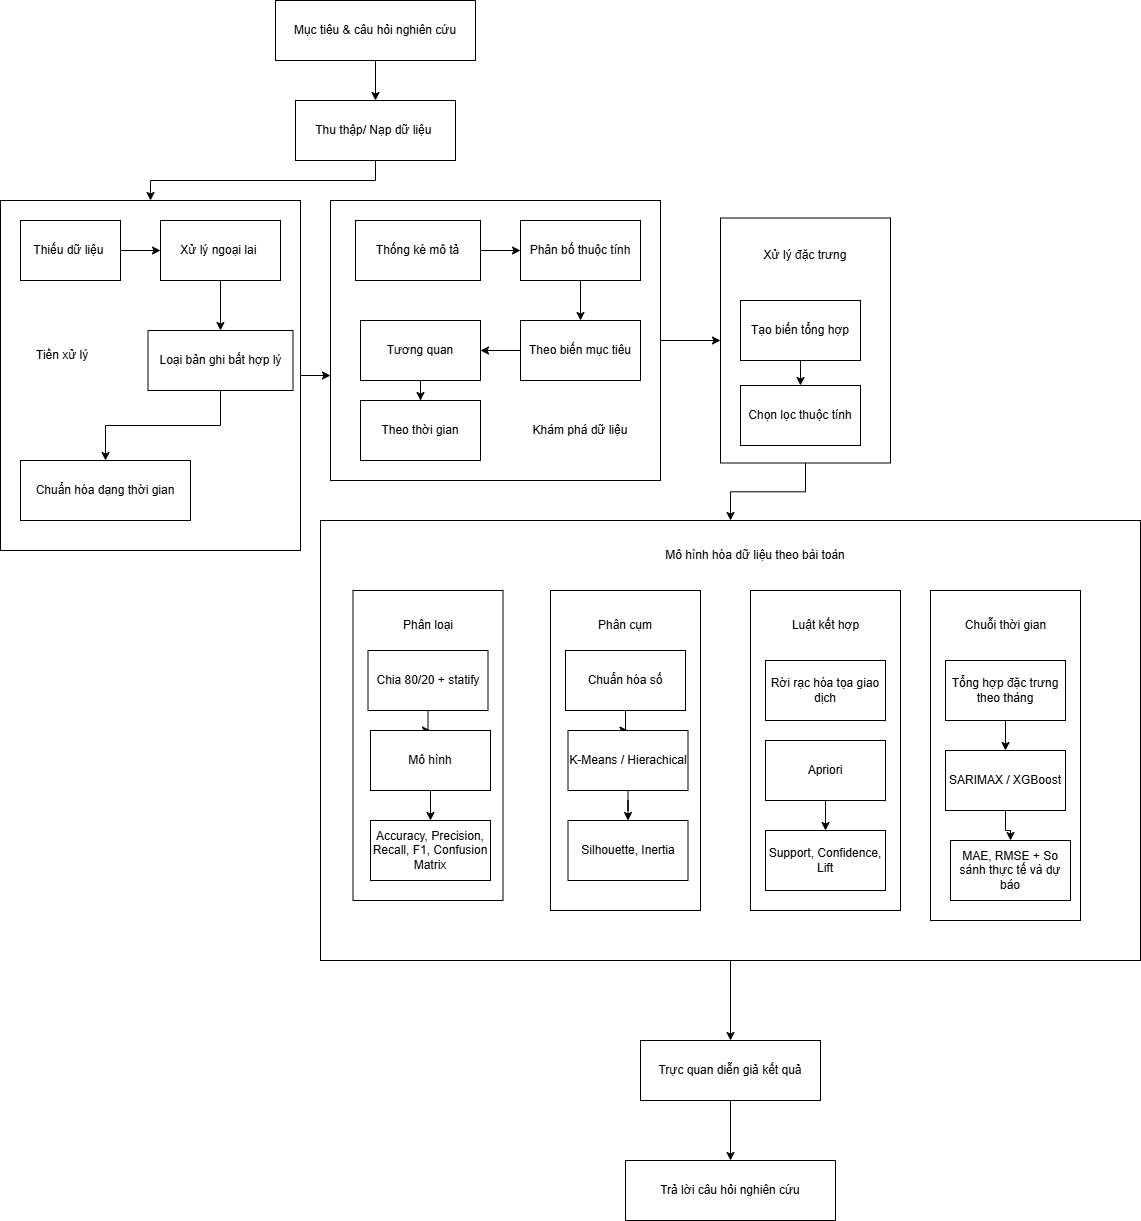

The diagram above was exported from draw.io. Its source (the exported page's mxGraphModel, read from the mxfile embedded in the PNG):
<mxGraphModel dx="2508" dy="1492" grid="1" gridSize="10" guides="1" tooltips="1" connect="1" arrows="1" fold="1" page="1" pageScale="1" pageWidth="850" pageHeight="1100" math="0" shadow="0">
  <root>
    <mxCell id="0" />
    <mxCell id="1" parent="0" />
    <mxCell id="Gy8F6HgBaAbtu6Yd6ibu-38" edge="1" parent="1" source="Gy8F6HgBaAbtu6Yd6ibu-20" style="edgeStyle=orthogonalEdgeStyle;rounded=0;orthogonalLoop=1;jettySize=auto;html=1;entryX=0;entryY=0.5;entryDx=0;entryDy=0;" target="Gy8F6HgBaAbtu6Yd6ibu-1">
      <mxGeometry relative="1" as="geometry" />
    </mxCell>
    <mxCell id="Gy8F6HgBaAbtu6Yd6ibu-20" parent="1" style="rounded=0;whiteSpace=wrap;html=1;" value="" vertex="1">
      <mxGeometry height="280" width="330" x="380" y="220" as="geometry" />
    </mxCell>
    <mxCell id="Gy8F6HgBaAbtu6Yd6ibu-89" edge="1" parent="1" source="Gy8F6HgBaAbtu6Yd6ibu-1" style="edgeStyle=orthogonalEdgeStyle;rounded=0;orthogonalLoop=1;jettySize=auto;html=1;entryX=0.5;entryY=0;entryDx=0;entryDy=0;" target="Gy8F6HgBaAbtu6Yd6ibu-43">
      <mxGeometry relative="1" as="geometry" />
    </mxCell>
    <mxCell id="Gy8F6HgBaAbtu6Yd6ibu-1" parent="1" style="rounded=0;whiteSpace=wrap;html=1;" value="" vertex="1">
      <mxGeometry height="245" width="170" x="770" y="237.5" as="geometry" />
    </mxCell>
    <mxCell id="Gy8F6HgBaAbtu6Yd6ibu-2" parent="1" style="rounded=0;whiteSpace=wrap;html=1;" value="" vertex="1">
      <mxGeometry height="350" width="300" x="50" y="220" as="geometry" />
    </mxCell>
    <mxCell id="Gy8F6HgBaAbtu6Yd6ibu-18" edge="1" parent="1" source="Gy8F6HgBaAbtu6Yd6ibu-3" style="edgeStyle=orthogonalEdgeStyle;rounded=0;orthogonalLoop=1;jettySize=auto;html=1;" target="Gy8F6HgBaAbtu6Yd6ibu-2">
      <mxGeometry relative="1" as="geometry" />
    </mxCell>
    <mxCell id="Gy8F6HgBaAbtu6Yd6ibu-3" parent="1" style="rounded=0;whiteSpace=wrap;html=1;" value="Thu thập/ Nạp dữ liệu&amp;nbsp;" vertex="1">
      <mxGeometry height="60" width="160" x="345" y="120" as="geometry" />
    </mxCell>
    <mxCell id="Gy8F6HgBaAbtu6Yd6ibu-9" edge="1" parent="1" source="Gy8F6HgBaAbtu6Yd6ibu-4" style="edgeStyle=orthogonalEdgeStyle;rounded=0;orthogonalLoop=1;jettySize=auto;html=1;entryX=0.5;entryY=0;entryDx=0;entryDy=0;" target="Gy8F6HgBaAbtu6Yd6ibu-3">
      <mxGeometry relative="1" as="geometry" />
    </mxCell>
    <mxCell id="Gy8F6HgBaAbtu6Yd6ibu-4" parent="1" style="rounded=0;whiteSpace=wrap;html=1;" value="Mục tiêu &amp;amp; câu hỏi nghiên cứu" vertex="1">
      <mxGeometry height="60" width="200" x="325" y="20" as="geometry" />
    </mxCell>
    <mxCell id="Gy8F6HgBaAbtu6Yd6ibu-17" edge="1" parent="1" source="Gy8F6HgBaAbtu6Yd6ibu-5" style="edgeStyle=orthogonalEdgeStyle;rounded=0;orthogonalLoop=1;jettySize=auto;html=1;entryX=0.5;entryY=0;entryDx=0;entryDy=0;" target="Gy8F6HgBaAbtu6Yd6ibu-7">
      <mxGeometry relative="1" as="geometry" />
    </mxCell>
    <mxCell id="Gy8F6HgBaAbtu6Yd6ibu-5" parent="1" style="rounded=0;whiteSpace=wrap;html=1;" value="Loại bản ghi bất hợp lý" vertex="1">
      <mxGeometry height="60" width="145" x="197.5" y="350" as="geometry" />
    </mxCell>
    <mxCell id="Gy8F6HgBaAbtu6Yd6ibu-16" edge="1" parent="1" source="Gy8F6HgBaAbtu6Yd6ibu-6" style="edgeStyle=orthogonalEdgeStyle;rounded=0;orthogonalLoop=1;jettySize=auto;html=1;" target="Gy8F6HgBaAbtu6Yd6ibu-5">
      <mxGeometry relative="1" as="geometry" />
    </mxCell>
    <mxCell id="Gy8F6HgBaAbtu6Yd6ibu-6" parent="1" style="rounded=0;whiteSpace=wrap;html=1;" value="Xử lý ngoại lai&amp;nbsp;" vertex="1">
      <mxGeometry height="60" width="120" x="210" y="240" as="geometry" />
    </mxCell>
    <mxCell id="Gy8F6HgBaAbtu6Yd6ibu-7" parent="1" style="rounded=0;whiteSpace=wrap;html=1;" value="Chuẩn hóa dạng thời gian" vertex="1">
      <mxGeometry height="60" width="170" x="70" y="480" as="geometry" />
    </mxCell>
    <mxCell id="Gy8F6HgBaAbtu6Yd6ibu-15" edge="1" parent="1" source="Gy8F6HgBaAbtu6Yd6ibu-8" style="edgeStyle=orthogonalEdgeStyle;rounded=0;orthogonalLoop=1;jettySize=auto;html=1;entryX=0;entryY=0.5;entryDx=0;entryDy=0;" target="Gy8F6HgBaAbtu6Yd6ibu-6">
      <mxGeometry relative="1" as="geometry" />
    </mxCell>
    <mxCell id="Gy8F6HgBaAbtu6Yd6ibu-8" parent="1" style="rounded=0;whiteSpace=wrap;html=1;" value="Thiếu dữ liệu&amp;nbsp;" vertex="1">
      <mxGeometry height="60" width="100" x="70" y="240" as="geometry" />
    </mxCell>
    <mxCell id="Gy8F6HgBaAbtu6Yd6ibu-14" parent="1" style="text;strokeColor=none;fillColor=none;align=left;verticalAlign=middle;spacingLeft=4;spacingRight=4;overflow=hidden;points=[[0,0.5],[1,0.5]];portConstraint=eastwest;rotatable=0;whiteSpace=wrap;html=1;" value="Tiền xử lý" vertex="1">
      <mxGeometry height="30" width="80" x="80" y="360" as="geometry" />
    </mxCell>
    <mxCell id="Gy8F6HgBaAbtu6Yd6ibu-32" edge="1" parent="1" source="Gy8F6HgBaAbtu6Yd6ibu-21" style="edgeStyle=orthogonalEdgeStyle;rounded=0;orthogonalLoop=1;jettySize=auto;html=1;" target="Gy8F6HgBaAbtu6Yd6ibu-22">
      <mxGeometry relative="1" as="geometry" />
    </mxCell>
    <mxCell id="Gy8F6HgBaAbtu6Yd6ibu-21" parent="1" style="rounded=0;whiteSpace=wrap;html=1;" value="Tương quan" vertex="1">
      <mxGeometry height="60" width="120" x="410" y="340" as="geometry" />
    </mxCell>
    <mxCell id="Gy8F6HgBaAbtu6Yd6ibu-22" parent="1" style="rounded=0;whiteSpace=wrap;html=1;" value="Theo thời gian" vertex="1">
      <mxGeometry height="60" width="120" x="410" y="420" as="geometry" />
    </mxCell>
    <mxCell id="Gy8F6HgBaAbtu6Yd6ibu-31" edge="1" parent="1" source="Gy8F6HgBaAbtu6Yd6ibu-23" style="edgeStyle=orthogonalEdgeStyle;rounded=0;orthogonalLoop=1;jettySize=auto;html=1;" target="Gy8F6HgBaAbtu6Yd6ibu-21">
      <mxGeometry relative="1" as="geometry" />
    </mxCell>
    <mxCell id="Gy8F6HgBaAbtu6Yd6ibu-23" parent="1" style="rounded=0;whiteSpace=wrap;html=1;" value="Theo biến mục tiêu" vertex="1">
      <mxGeometry height="60" width="120" x="570" y="340" as="geometry" />
    </mxCell>
    <mxCell id="Gy8F6HgBaAbtu6Yd6ibu-28" edge="1" parent="1" source="Gy8F6HgBaAbtu6Yd6ibu-24" style="edgeStyle=orthogonalEdgeStyle;rounded=0;orthogonalLoop=1;jettySize=auto;html=1;entryX=0;entryY=0.5;entryDx=0;entryDy=0;" target="Gy8F6HgBaAbtu6Yd6ibu-25">
      <mxGeometry relative="1" as="geometry" />
    </mxCell>
    <mxCell id="Gy8F6HgBaAbtu6Yd6ibu-24" parent="1" style="rounded=0;whiteSpace=wrap;html=1;" value="Thống ké mô tả" vertex="1">
      <mxGeometry height="60" width="125" x="405" y="240" as="geometry" />
    </mxCell>
    <mxCell id="Gy8F6HgBaAbtu6Yd6ibu-29" edge="1" parent="1" source="Gy8F6HgBaAbtu6Yd6ibu-25" style="edgeStyle=orthogonalEdgeStyle;rounded=0;orthogonalLoop=1;jettySize=auto;html=1;" target="Gy8F6HgBaAbtu6Yd6ibu-23">
      <mxGeometry relative="1" as="geometry" />
    </mxCell>
    <mxCell id="Gy8F6HgBaAbtu6Yd6ibu-25" parent="1" style="rounded=0;whiteSpace=wrap;html=1;" value="Phân bố thuộc tính" vertex="1">
      <mxGeometry height="60" width="120" x="570" y="240" as="geometry" />
    </mxCell>
    <mxCell id="Gy8F6HgBaAbtu6Yd6ibu-34" edge="1" parent="1" source="Gy8F6HgBaAbtu6Yd6ibu-2" style="edgeStyle=orthogonalEdgeStyle;rounded=0;orthogonalLoop=1;jettySize=auto;html=1;entryX=0;entryY=0.625;entryDx=0;entryDy=0;entryPerimeter=0;" target="Gy8F6HgBaAbtu6Yd6ibu-20">
      <mxGeometry relative="1" as="geometry" />
    </mxCell>
    <mxCell id="Gy8F6HgBaAbtu6Yd6ibu-35" parent="1" style="text;html=1;whiteSpace=wrap;strokeColor=none;fillColor=none;align=center;verticalAlign=middle;rounded=0;" value="Khám phá dữ liệu" vertex="1">
      <mxGeometry height="30" width="100" x="580" y="435" as="geometry" />
    </mxCell>
    <mxCell id="Gy8F6HgBaAbtu6Yd6ibu-36" parent="1" style="rounded=0;whiteSpace=wrap;html=1;" value="Chọn lọc thuộc tính" vertex="1">
      <mxGeometry height="60" width="120" x="790" y="405" as="geometry" />
    </mxCell>
    <mxCell id="Gy8F6HgBaAbtu6Yd6ibu-39" edge="1" parent="1" source="Gy8F6HgBaAbtu6Yd6ibu-37" style="edgeStyle=orthogonalEdgeStyle;rounded=0;orthogonalLoop=1;jettySize=auto;html=1;entryX=0.5;entryY=0;entryDx=0;entryDy=0;" target="Gy8F6HgBaAbtu6Yd6ibu-36">
      <mxGeometry relative="1" as="geometry" />
    </mxCell>
    <mxCell id="Gy8F6HgBaAbtu6Yd6ibu-37" parent="1" style="rounded=0;whiteSpace=wrap;html=1;" value="Tạo biến tổng hợp" vertex="1">
      <mxGeometry height="60" width="120" x="790" y="320" as="geometry" />
    </mxCell>
    <mxCell id="Gy8F6HgBaAbtu6Yd6ibu-42" parent="1" style="text;html=1;whiteSpace=wrap;strokeColor=none;fillColor=none;align=center;verticalAlign=middle;rounded=0;" value="Xử lý đặc trưng" vertex="1">
      <mxGeometry height="30" width="90" x="810" y="260" as="geometry" />
    </mxCell>
    <mxCell id="Gy8F6HgBaAbtu6Yd6ibu-86" edge="1" parent="1" source="Gy8F6HgBaAbtu6Yd6ibu-43" style="edgeStyle=orthogonalEdgeStyle;rounded=0;orthogonalLoop=1;jettySize=auto;html=1;entryX=0.5;entryY=0;entryDx=0;entryDy=0;" target="Gy8F6HgBaAbtu6Yd6ibu-85">
      <mxGeometry relative="1" as="geometry" />
    </mxCell>
    <mxCell id="Gy8F6HgBaAbtu6Yd6ibu-43" parent="1" style="rounded=0;whiteSpace=wrap;html=1;" value="" vertex="1">
      <mxGeometry height="440" width="820" x="370" y="540" as="geometry" />
    </mxCell>
    <mxCell id="Gy8F6HgBaAbtu6Yd6ibu-45" parent="1" style="text;html=1;whiteSpace=wrap;strokeColor=none;fillColor=none;align=center;verticalAlign=middle;rounded=0;" value="Mô hình hóa dữ liệu theo bài toán" vertex="1">
      <mxGeometry height="30" width="260" x="675" y="560" as="geometry" />
    </mxCell>
    <mxCell id="Gy8F6HgBaAbtu6Yd6ibu-47" parent="1" style="rounded=0;whiteSpace=wrap;html=1;" value="" vertex="1">
      <mxGeometry height="310" width="150" x="402.5" y="610" as="geometry" />
    </mxCell>
    <mxCell id="Gy8F6HgBaAbtu6Yd6ibu-56" edge="1" parent="1" source="Gy8F6HgBaAbtu6Yd6ibu-48" style="edgeStyle=orthogonalEdgeStyle;rounded=0;orthogonalLoop=1;jettySize=auto;html=1;" target="Gy8F6HgBaAbtu6Yd6ibu-51" value="">
      <mxGeometry relative="1" as="geometry" />
    </mxCell>
    <mxCell id="Gy8F6HgBaAbtu6Yd6ibu-48" parent="1" style="rounded=0;whiteSpace=wrap;html=1;" value="Chia 80/20 + statify" vertex="1">
      <mxGeometry height="60" width="120" x="417.5" y="670" as="geometry" />
    </mxCell>
    <mxCell id="Gy8F6HgBaAbtu6Yd6ibu-50" parent="1" style="rounded=0;whiteSpace=wrap;html=1;" value="Accuracy, Precision, Recall, F1, Confusion Matrix" vertex="1">
      <mxGeometry height="60" width="120" x="420" y="840" as="geometry" />
    </mxCell>
    <mxCell id="Gy8F6HgBaAbtu6Yd6ibu-58" edge="1" parent="1" source="Gy8F6HgBaAbtu6Yd6ibu-51" style="edgeStyle=orthogonalEdgeStyle;rounded=0;orthogonalLoop=1;jettySize=auto;html=1;" target="Gy8F6HgBaAbtu6Yd6ibu-50" value="">
      <mxGeometry relative="1" as="geometry" />
    </mxCell>
    <mxCell id="Gy8F6HgBaAbtu6Yd6ibu-51" parent="1" style="rounded=0;whiteSpace=wrap;html=1;" value="Mô hình" vertex="1">
      <mxGeometry height="60" width="120" x="420" y="750" as="geometry" />
    </mxCell>
    <mxCell id="Gy8F6HgBaAbtu6Yd6ibu-52" parent="1" style="text;html=1;whiteSpace=wrap;strokeColor=none;fillColor=none;align=center;verticalAlign=middle;rounded=0;" value="Phân loại" vertex="1">
      <mxGeometry height="30" width="60" x="447.5" y="630" as="geometry" />
    </mxCell>
    <mxCell id="Gy8F6HgBaAbtu6Yd6ibu-59" parent="1" style="rounded=0;whiteSpace=wrap;html=1;" value="" vertex="1">
      <mxGeometry height="320" width="150" x="600" y="610" as="geometry" />
    </mxCell>
    <mxCell id="Gy8F6HgBaAbtu6Yd6ibu-75" edge="1" parent="1" source="Gy8F6HgBaAbtu6Yd6ibu-60" style="edgeStyle=orthogonalEdgeStyle;rounded=0;orthogonalLoop=1;jettySize=auto;html=1;" target="Gy8F6HgBaAbtu6Yd6ibu-62" value="">
      <mxGeometry relative="1" as="geometry" />
    </mxCell>
    <mxCell id="Gy8F6HgBaAbtu6Yd6ibu-60" parent="1" style="rounded=0;whiteSpace=wrap;html=1;" value="Chuẩn hóa số" vertex="1">
      <mxGeometry height="60" width="120" x="615" y="670" as="geometry" />
    </mxCell>
    <mxCell id="Gy8F6HgBaAbtu6Yd6ibu-61" parent="1" style="rounded=0;whiteSpace=wrap;html=1;" value="Silhouette, Inertia" vertex="1">
      <mxGeometry height="60" width="120" x="617.5" y="840" as="geometry" />
    </mxCell>
    <mxCell id="Gy8F6HgBaAbtu6Yd6ibu-78" edge="1" parent="1" source="Gy8F6HgBaAbtu6Yd6ibu-62" style="edgeStyle=orthogonalEdgeStyle;rounded=0;orthogonalLoop=1;jettySize=auto;html=1;" target="Gy8F6HgBaAbtu6Yd6ibu-61" value="">
      <mxGeometry relative="1" as="geometry" />
    </mxCell>
    <mxCell id="Gy8F6HgBaAbtu6Yd6ibu-62" parent="1" style="rounded=0;whiteSpace=wrap;html=1;" value="K-Means / Hierachical" vertex="1">
      <mxGeometry height="60" width="120" x="617.5" y="750" as="geometry" />
    </mxCell>
    <mxCell id="Gy8F6HgBaAbtu6Yd6ibu-63" parent="1" style="text;html=1;whiteSpace=wrap;strokeColor=none;fillColor=none;align=center;verticalAlign=middle;rounded=0;" value="Phân cụm" vertex="1">
      <mxGeometry height="30" width="60" x="645" y="630" as="geometry" />
    </mxCell>
    <mxCell id="Gy8F6HgBaAbtu6Yd6ibu-64" parent="1" style="rounded=0;whiteSpace=wrap;html=1;" value="" vertex="1">
      <mxGeometry height="330" width="150" x="980" y="610" as="geometry" />
    </mxCell>
    <mxCell id="Gy8F6HgBaAbtu6Yd6ibu-83" edge="1" parent="1" source="Gy8F6HgBaAbtu6Yd6ibu-65" style="edgeStyle=orthogonalEdgeStyle;rounded=0;orthogonalLoop=1;jettySize=auto;html=1;" target="Gy8F6HgBaAbtu6Yd6ibu-66" value="">
      <mxGeometry relative="1" as="geometry" />
    </mxCell>
    <mxCell id="Gy8F6HgBaAbtu6Yd6ibu-65" parent="1" style="rounded=0;whiteSpace=wrap;html=1;" value="SARIMAX / XGBoost" vertex="1">
      <mxGeometry height="60" width="120" x="995" y="770" as="geometry" />
    </mxCell>
    <mxCell id="Gy8F6HgBaAbtu6Yd6ibu-66" parent="1" style="rounded=0;whiteSpace=wrap;html=1;" value="MAE, RMSE + So sánh thực tế và dự báo" vertex="1">
      <mxGeometry height="60" width="120" x="1000" y="860" as="geometry" />
    </mxCell>
    <mxCell id="Gy8F6HgBaAbtu6Yd6ibu-82" edge="1" parent="1" source="Gy8F6HgBaAbtu6Yd6ibu-67" style="edgeStyle=orthogonalEdgeStyle;rounded=0;orthogonalLoop=1;jettySize=auto;html=1;" target="Gy8F6HgBaAbtu6Yd6ibu-65" value="">
      <mxGeometry relative="1" as="geometry" />
    </mxCell>
    <mxCell id="Gy8F6HgBaAbtu6Yd6ibu-67" parent="1" style="rounded=0;whiteSpace=wrap;html=1;" value="Tổng hợp đặc trưng theo tháng" vertex="1">
      <mxGeometry height="60" width="120" x="995" y="680" as="geometry" />
    </mxCell>
    <mxCell id="Gy8F6HgBaAbtu6Yd6ibu-68" parent="1" style="text;html=1;whiteSpace=wrap;strokeColor=none;fillColor=none;align=center;verticalAlign=middle;rounded=0;" value="Chuỗi thời gian" vertex="1">
      <mxGeometry height="30" width="85" x="1012.5" y="630" as="geometry" />
    </mxCell>
    <mxCell id="Gy8F6HgBaAbtu6Yd6ibu-69" parent="1" style="rounded=0;whiteSpace=wrap;html=1;" value="" vertex="1">
      <mxGeometry height="320" width="150" x="800" y="610" as="geometry" />
    </mxCell>
    <mxCell id="Gy8F6HgBaAbtu6Yd6ibu-70" parent="1" style="rounded=0;whiteSpace=wrap;html=1;" value="Support, Confidence, Lift" vertex="1">
      <mxGeometry height="60" width="120" x="815" y="850" as="geometry" />
    </mxCell>
    <mxCell id="Gy8F6HgBaAbtu6Yd6ibu-81" edge="1" parent="1" source="Gy8F6HgBaAbtu6Yd6ibu-71" style="edgeStyle=orthogonalEdgeStyle;rounded=0;orthogonalLoop=1;jettySize=auto;html=1;entryX=0.5;entryY=0;entryDx=0;entryDy=0;" target="Gy8F6HgBaAbtu6Yd6ibu-70">
      <mxGeometry relative="1" as="geometry" />
    </mxCell>
    <mxCell id="Gy8F6HgBaAbtu6Yd6ibu-71" parent="1" style="rounded=0;whiteSpace=wrap;html=1;" value="Apriori" vertex="1">
      <mxGeometry height="60" width="120" x="815" y="760" as="geometry" />
    </mxCell>
    <mxCell id="Gy8F6HgBaAbtu6Yd6ibu-72" parent="1" style="rounded=0;whiteSpace=wrap;html=1;" value="Rời rạc hóa tọa giao dịch" vertex="1">
      <mxGeometry height="60" width="120" x="815" y="680" as="geometry" />
    </mxCell>
    <mxCell id="Gy8F6HgBaAbtu6Yd6ibu-73" parent="1" style="text;html=1;whiteSpace=wrap;strokeColor=none;fillColor=none;align=center;verticalAlign=middle;rounded=0;" value="Luật kết hợp" vertex="1">
      <mxGeometry height="30" width="85" x="832.5" y="630" as="geometry" />
    </mxCell>
    <mxCell id="Gy8F6HgBaAbtu6Yd6ibu-84" parent="1" style="rounded=0;whiteSpace=wrap;html=1;" value="Trả lời câu hỏi nghiên cứu" vertex="1">
      <mxGeometry height="60" width="210" x="675" y="1180" as="geometry" />
    </mxCell>
    <mxCell id="Gy8F6HgBaAbtu6Yd6ibu-88" edge="1" parent="1" source="Gy8F6HgBaAbtu6Yd6ibu-85" style="edgeStyle=orthogonalEdgeStyle;rounded=0;orthogonalLoop=1;jettySize=auto;html=1;entryX=0.5;entryY=0;entryDx=0;entryDy=0;" target="Gy8F6HgBaAbtu6Yd6ibu-84">
      <mxGeometry relative="1" as="geometry" />
    </mxCell>
    <mxCell id="Gy8F6HgBaAbtu6Yd6ibu-85" parent="1" style="rounded=0;whiteSpace=wrap;html=1;" value="Trực quan diễn giả kết quả" vertex="1">
      <mxGeometry height="60" width="180" x="690" y="1060" as="geometry" />
    </mxCell>
  </root>
</mxGraphModel>